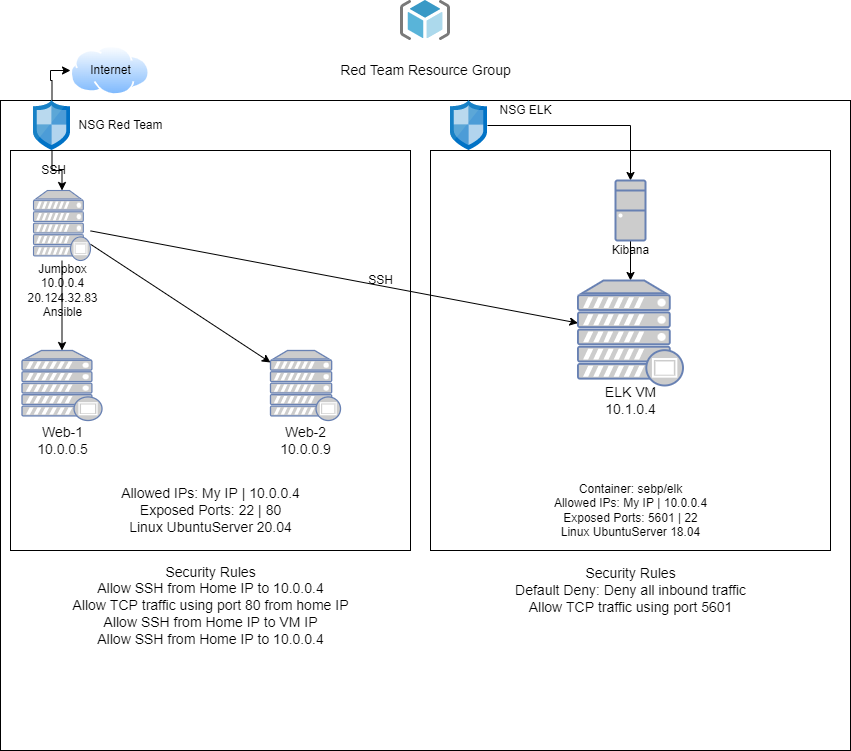

The diagram above was exported from draw.io. Its source (the exported page's mxGraphModel, read from the mxfile embedded in the PNG):
<mxGraphModel dx="1662" dy="832" grid="1" gridSize="10" guides="1" tooltips="1" connect="1" arrows="1" fold="1" page="1" pageScale="1" pageWidth="850" pageHeight="1100" math="0" shadow="0">
  <root>
    <mxCell id="0" />
    <mxCell id="1" parent="0" />
    <mxCell id="iFPo_NNKae25vuOGyseH-4" value="" style="rounded=0;whiteSpace=wrap;html=1;" vertex="1" parent="1">
      <mxGeometry y="110" width="850" height="650" as="geometry" />
    </mxCell>
    <mxCell id="iFPo_NNKae25vuOGyseH-1" value="" style="whiteSpace=wrap;html=1;aspect=fixed;" vertex="1" parent="1">
      <mxGeometry x="10" y="160" width="400" height="400" as="geometry" />
    </mxCell>
    <mxCell id="iFPo_NNKae25vuOGyseH-2" value="" style="whiteSpace=wrap;html=1;aspect=fixed;" vertex="1" parent="1">
      <mxGeometry x="430" y="160" width="400" height="400" as="geometry" />
    </mxCell>
    <mxCell id="iFPo_NNKae25vuOGyseH-5" value="&lt;font style=&quot;font-size: 14px&quot;&gt;Red Team Resource Group&lt;/font&gt;" style="text;html=1;resizable=0;autosize=1;align=center;verticalAlign=middle;points=[];fillColor=none;strokeColor=none;rounded=0;" vertex="1" parent="1">
      <mxGeometry x="330" y="70" width="190" height="20" as="geometry" />
    </mxCell>
    <mxCell id="iFPo_NNKae25vuOGyseH-7" value="" style="sketch=0;aspect=fixed;html=1;points=[];align=center;image;fontSize=12;image=img/lib/mscae/ResourceGroup.svg;" vertex="1" parent="1">
      <mxGeometry x="400" y="10" width="50" height="40" as="geometry" />
    </mxCell>
    <mxCell id="iFPo_NNKae25vuOGyseH-8" value="" style="aspect=fixed;perimeter=ellipsePerimeter;html=1;align=center;shadow=0;dashed=0;spacingTop=3;image;image=img/lib/active_directory/internet_cloud.svg;" vertex="1" parent="1">
      <mxGeometry x="70" y="55" width="79.37" height="50" as="geometry" />
    </mxCell>
    <mxCell id="iFPo_NNKae25vuOGyseH-9" value="Internet" style="text;html=1;resizable=0;autosize=1;align=center;verticalAlign=middle;points=[];fillColor=none;strokeColor=none;rounded=0;" vertex="1" parent="1">
      <mxGeometry x="79.68" y="70" width="60" height="20" as="geometry" />
    </mxCell>
    <mxCell id="iFPo_NNKae25vuOGyseH-10" value="NSG Red Team" style="text;html=1;resizable=0;autosize=1;align=center;verticalAlign=middle;points=[];fillColor=none;strokeColor=none;rounded=0;" vertex="1" parent="1">
      <mxGeometry x="70" y="125" width="100" height="20" as="geometry" />
    </mxCell>
    <mxCell id="iFPo_NNKae25vuOGyseH-11" value="NSG ELK" style="text;html=1;resizable=0;autosize=1;align=center;verticalAlign=middle;points=[];fillColor=none;strokeColor=none;rounded=0;" vertex="1" parent="1">
      <mxGeometry x="490" y="110" width="70" height="20" as="geometry" />
    </mxCell>
    <mxCell id="iFPo_NNKae25vuOGyseH-17" style="edgeStyle=orthogonalEdgeStyle;rounded=0;orthogonalLoop=1;jettySize=auto;html=1;" edge="1" parent="1" source="iFPo_NNKae25vuOGyseH-12" target="iFPo_NNKae25vuOGyseH-15">
      <mxGeometry relative="1" as="geometry" />
    </mxCell>
    <mxCell id="iFPo_NNKae25vuOGyseH-21" style="edgeStyle=orthogonalEdgeStyle;rounded=0;orthogonalLoop=1;jettySize=auto;html=1;entryX=0;entryY=0.5;entryDx=0;entryDy=0;" edge="1" parent="1" source="iFPo_NNKae25vuOGyseH-12" target="iFPo_NNKae25vuOGyseH-8">
      <mxGeometry relative="1" as="geometry" />
    </mxCell>
    <mxCell id="iFPo_NNKae25vuOGyseH-12" value="" style="sketch=0;aspect=fixed;html=1;points=[];align=center;image;fontSize=12;image=img/lib/mscae/Network_Security_Groups_Classic.svg;" vertex="1" parent="1">
      <mxGeometry x="33" y="110" width="37" height="50" as="geometry" />
    </mxCell>
    <mxCell id="iFPo_NNKae25vuOGyseH-20" style="edgeStyle=orthogonalEdgeStyle;rounded=0;orthogonalLoop=1;jettySize=auto;html=1;" edge="1" parent="1" source="iFPo_NNKae25vuOGyseH-13" target="iFPo_NNKae25vuOGyseH-14">
      <mxGeometry relative="1" as="geometry" />
    </mxCell>
    <mxCell id="iFPo_NNKae25vuOGyseH-13" value="" style="sketch=0;aspect=fixed;html=1;points=[];align=center;image;fontSize=12;image=img/lib/mscae/Network_Security_Groups_Classic.svg;" vertex="1" parent="1">
      <mxGeometry x="450" y="110" width="37" height="50" as="geometry" />
    </mxCell>
    <mxCell id="iFPo_NNKae25vuOGyseH-25" style="edgeStyle=orthogonalEdgeStyle;rounded=0;orthogonalLoop=1;jettySize=auto;html=1;" edge="1" parent="1" source="iFPo_NNKae25vuOGyseH-14" target="iFPo_NNKae25vuOGyseH-16">
      <mxGeometry relative="1" as="geometry" />
    </mxCell>
    <mxCell id="iFPo_NNKae25vuOGyseH-14" value="" style="fontColor=#0066CC;verticalAlign=top;verticalLabelPosition=bottom;labelPosition=center;align=center;html=1;outlineConnect=0;fillColor=#CCCCCC;strokeColor=#6881B3;gradientColor=none;gradientDirection=north;strokeWidth=2;shape=mxgraph.networks.desktop_pc;" vertex="1" parent="1">
      <mxGeometry x="615" y="190" width="30" height="60" as="geometry" />
    </mxCell>
    <mxCell id="iFPo_NNKae25vuOGyseH-27" style="edgeStyle=none;rounded=0;orthogonalLoop=1;jettySize=auto;html=1;" edge="1" parent="1" source="iFPo_NNKae25vuOGyseH-15" target="iFPo_NNKae25vuOGyseH-16">
      <mxGeometry relative="1" as="geometry" />
    </mxCell>
    <mxCell id="iFPo_NNKae25vuOGyseH-32" style="edgeStyle=none;rounded=0;orthogonalLoop=1;jettySize=auto;html=1;fontSize=14;" edge="1" parent="1" source="iFPo_NNKae25vuOGyseH-15" target="iFPo_NNKae25vuOGyseH-30">
      <mxGeometry relative="1" as="geometry" />
    </mxCell>
    <mxCell id="iFPo_NNKae25vuOGyseH-33" style="edgeStyle=none;rounded=0;orthogonalLoop=1;jettySize=auto;html=1;fontSize=14;" edge="1" parent="1" source="iFPo_NNKae25vuOGyseH-15" target="iFPo_NNKae25vuOGyseH-31">
      <mxGeometry relative="1" as="geometry" />
    </mxCell>
    <mxCell id="iFPo_NNKae25vuOGyseH-15" value="" style="fontColor=#0066CC;verticalAlign=top;verticalLabelPosition=bottom;labelPosition=center;align=center;html=1;outlineConnect=0;fillColor=#CCCCCC;strokeColor=#6881B3;gradientColor=none;gradientDirection=north;strokeWidth=2;shape=mxgraph.networks.proxy_server;" vertex="1" parent="1">
      <mxGeometry x="33" y="200" width="57" height="70" as="geometry" />
    </mxCell>
    <mxCell id="iFPo_NNKae25vuOGyseH-16" value="" style="fontColor=#0066CC;verticalAlign=top;verticalLabelPosition=bottom;labelPosition=center;align=center;html=1;outlineConnect=0;fillColor=#CCCCCC;strokeColor=#6881B3;gradientColor=none;gradientDirection=north;strokeWidth=2;shape=mxgraph.networks.proxy_server;" vertex="1" parent="1">
      <mxGeometry x="577.5" y="290" width="105" height="105" as="geometry" />
    </mxCell>
    <mxCell id="iFPo_NNKae25vuOGyseH-19" value="SSH" style="text;html=1;resizable=0;autosize=1;align=center;verticalAlign=middle;points=[];fillColor=none;strokeColor=none;rounded=0;" vertex="1" parent="1">
      <mxGeometry x="33" y="170" width="40" height="20" as="geometry" />
    </mxCell>
    <mxCell id="iFPo_NNKae25vuOGyseH-22" value="Jumpbox&lt;br&gt;10.0.0.4&lt;br&gt;20.124.32.83&lt;br&gt;Ansible" style="text;html=1;resizable=0;autosize=1;align=center;verticalAlign=middle;points=[];fillColor=none;strokeColor=none;rounded=0;" vertex="1" parent="1">
      <mxGeometry x="16.5" y="270" width="90" height="60" as="geometry" />
    </mxCell>
    <mxCell id="iFPo_NNKae25vuOGyseH-23" value="Kibana" style="text;html=1;resizable=0;autosize=1;align=center;verticalAlign=middle;points=[];fillColor=none;strokeColor=none;rounded=0;" vertex="1" parent="1">
      <mxGeometry x="605" y="250" width="50" height="20" as="geometry" />
    </mxCell>
    <mxCell id="iFPo_NNKae25vuOGyseH-24" value="Container: sebp/elk&lt;br&gt;Allowed IPs: My IP | 10.0.0.4&lt;br&gt;Exposed Ports: 5601 | 22&lt;br&gt;Linux UbuntuServer 18.04" style="text;html=1;resizable=0;autosize=1;align=center;verticalAlign=middle;points=[];fillColor=none;strokeColor=none;rounded=0;" vertex="1" parent="1">
      <mxGeometry x="545" y="490" width="170" height="60" as="geometry" />
    </mxCell>
    <mxCell id="iFPo_NNKae25vuOGyseH-28" value="SSH" style="text;html=1;resizable=0;autosize=1;align=center;verticalAlign=middle;points=[];fillColor=none;strokeColor=none;rounded=0;" vertex="1" parent="1">
      <mxGeometry x="360" y="280" width="40" height="20" as="geometry" />
    </mxCell>
    <mxCell id="iFPo_NNKae25vuOGyseH-30" value="" style="fontColor=#0066CC;verticalAlign=top;verticalLabelPosition=bottom;labelPosition=center;align=center;html=1;outlineConnect=0;fillColor=#CCCCCC;strokeColor=#6881B3;gradientColor=none;gradientDirection=north;strokeWidth=2;shape=mxgraph.networks.proxy_server;fontSize=14;" vertex="1" parent="1">
      <mxGeometry x="270" y="360" width="70" height="70" as="geometry" />
    </mxCell>
    <mxCell id="iFPo_NNKae25vuOGyseH-31" value="" style="fontColor=#0066CC;verticalAlign=top;verticalLabelPosition=bottom;labelPosition=center;align=center;html=1;outlineConnect=0;fillColor=#CCCCCC;strokeColor=#6881B3;gradientColor=none;gradientDirection=north;strokeWidth=2;shape=mxgraph.networks.proxy_server;fontSize=14;" vertex="1" parent="1">
      <mxGeometry x="21.5" y="360" width="80" height="70" as="geometry" />
    </mxCell>
    <mxCell id="iFPo_NNKae25vuOGyseH-34" value="Web-1&lt;br&gt;10.0.0.5" style="text;html=1;resizable=0;autosize=1;align=center;verticalAlign=middle;points=[];fillColor=none;strokeColor=none;rounded=0;fontSize=14;" vertex="1" parent="1">
      <mxGeometry x="26.5" y="430" width="70" height="40" as="geometry" />
    </mxCell>
    <mxCell id="iFPo_NNKae25vuOGyseH-35" value="Web-2&lt;br&gt;10.0.0.9" style="text;html=1;resizable=0;autosize=1;align=center;verticalAlign=middle;points=[];fillColor=none;strokeColor=none;rounded=0;fontSize=14;" vertex="1" parent="1">
      <mxGeometry x="270" y="430" width="70" height="40" as="geometry" />
    </mxCell>
    <mxCell id="iFPo_NNKae25vuOGyseH-36" value="ELK VM&lt;br&gt;10.1.0.4" style="text;html=1;resizable=0;autosize=1;align=center;verticalAlign=middle;points=[];fillColor=none;strokeColor=none;rounded=0;fontSize=14;" vertex="1" parent="1">
      <mxGeometry x="595" y="390" width="70" height="40" as="geometry" />
    </mxCell>
    <mxCell id="iFPo_NNKae25vuOGyseH-37" value="Allowed IPs: My IP | 10.0.0.4&lt;br&gt;Exposed Ports: 22 | 80&lt;br&gt;Linux UbuntuServer 20.04" style="text;html=1;resizable=0;autosize=1;align=center;verticalAlign=middle;points=[];fillColor=none;strokeColor=none;rounded=0;fontSize=14;" vertex="1" parent="1">
      <mxGeometry x="115" y="490" width="190" height="60" as="geometry" />
    </mxCell>
    <mxCell id="iFPo_NNKae25vuOGyseH-38" value="Security Rules&lt;br&gt;Allow SSH from Home IP to 10.0.0.4&lt;br&gt;Allow TCP traffic using port 80 from home IP&lt;br&gt;Allow SSH from Home IP to VM IP&lt;br&gt;Allow SSH from Home IP to 10.0.0.4" style="text;html=1;resizable=0;autosize=1;align=center;verticalAlign=middle;points=[];fillColor=none;strokeColor=none;rounded=0;fontSize=14;" vertex="1" parent="1">
      <mxGeometry x="65" y="570" width="290" height="90" as="geometry" />
    </mxCell>
    <mxCell id="iFPo_NNKae25vuOGyseH-42" value="Security Rules&lt;br&gt;Default Deny: Deny all inbound traffic&lt;br&gt;Allow TCP traffic using port 5601" style="text;html=1;resizable=0;autosize=1;align=center;verticalAlign=middle;points=[];fillColor=none;strokeColor=none;rounded=0;fontSize=14;" vertex="1" parent="1">
      <mxGeometry x="505" y="570" width="250" height="60" as="geometry" />
    </mxCell>
  </root>
</mxGraphModel>